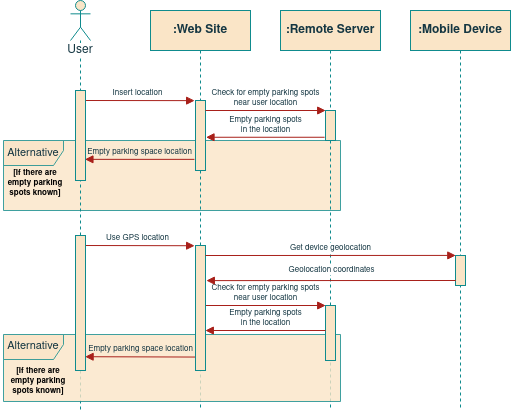

The diagram above was exported from draw.io. Its source (the exported page's mxGraphModel, read from the mxfile embedded in the PNG):
<mxGraphModel dx="931" dy="527" grid="1" gridSize="10" guides="1" tooltips="1" connect="1" arrows="1" fold="1" page="1" pageScale="1" pageWidth="850" pageHeight="1100" math="0" shadow="0">
  <root>
    <mxCell id="o5DiAHu-6ICeedBefOQs-0" />
    <mxCell id="o5DiAHu-6ICeedBefOQs-1" parent="o5DiAHu-6ICeedBefOQs-0" />
    <mxCell id="iPsfG5MsLos4x1HuN084-0" value="&lt;font style=&quot;font-size: 11px&quot;&gt;Alternative&lt;/font&gt;" style="shape=umlFrame;whiteSpace=wrap;html=1;width=60;height=25;fillColor=#FAE5C7;strokeColor=#0F8B8D;fontColor=#143642;swimlaneFillColor=#FAE5C7;opacity=80;" parent="o5DiAHu-6ICeedBefOQs-1" vertex="1">
      <mxGeometry x="43" y="370" width="337" height="70" as="geometry" />
    </mxCell>
    <mxCell id="Db4cnKjNG0nv5xhzbyEs-2" value="Insert location" style="html=1;verticalAlign=bottom;endArrow=block;rounded=0;entryX=-0.086;entryY=0.002;entryDx=0;entryDy=0;entryPerimeter=0;fontSize=8;labelBackgroundColor=none;strokeColor=#A8201A;fontColor=#143642;" parent="o5DiAHu-6ICeedBefOQs-1" target="Db4cnKjNG0nv5xhzbyEs-6" edge="1">
      <mxGeometry width="80" relative="1" as="geometry">
        <mxPoint x="120" y="330" as="sourcePoint" />
        <mxPoint x="200" y="330" as="targetPoint" />
      </mxGeometry>
    </mxCell>
    <mxCell id="Db4cnKjNG0nv5xhzbyEs-3" value="User" style="shape=umlLifeline;participant=umlActor;perimeter=lifelinePerimeter;whiteSpace=wrap;html=1;container=1;collapsible=0;recursiveResize=0;verticalAlign=top;spacingTop=36;outlineConnect=0;size=40;labelBackgroundColor=default;fillColor=#FAE5C7;strokeColor=#0F8B8D;fontColor=#143642;" parent="o5DiAHu-6ICeedBefOQs-1" vertex="1">
      <mxGeometry x="110" y="230" width="20" height="410" as="geometry" />
    </mxCell>
    <mxCell id="Db4cnKjNG0nv5xhzbyEs-4" value="" style="html=1;points=[];perimeter=orthogonalPerimeter;fillColor=#FAE5C7;strokeColor=#0F8B8D;fontColor=#143642;" parent="Db4cnKjNG0nv5xhzbyEs-3" vertex="1">
      <mxGeometry x="5" y="90" width="10" height="90" as="geometry" />
    </mxCell>
    <mxCell id="Db4cnKjNG0nv5xhzbyEs-5" value="&lt;b&gt;:Web Site&lt;/b&gt;" style="shape=umlLifeline;perimeter=lifelinePerimeter;whiteSpace=wrap;html=1;container=1;collapsible=0;recursiveResize=0;outlineConnect=0;fillColor=#FAE5C7;strokeColor=#0F8B8D;fontColor=#143642;" parent="o5DiAHu-6ICeedBefOQs-1" vertex="1">
      <mxGeometry x="190" y="240" width="100" height="400" as="geometry" />
    </mxCell>
    <mxCell id="Db4cnKjNG0nv5xhzbyEs-6" value="" style="html=1;points=[];perimeter=orthogonalPerimeter;fillColor=#FAE5C7;strokeColor=#0F8B8D;fontColor=#143642;" parent="Db4cnKjNG0nv5xhzbyEs-5" vertex="1">
      <mxGeometry x="45" y="90" width="10" height="70" as="geometry" />
    </mxCell>
    <mxCell id="Db4cnKjNG0nv5xhzbyEs-7" value="&lt;div&gt;Check for empty parking spots&lt;/div&gt;&lt;div&gt;near user location&lt;br&gt;&lt;/div&gt;" style="html=1;verticalAlign=bottom;endArrow=block;rounded=0;entryX=0.02;entryY=0;entryDx=0;entryDy=0;entryPerimeter=0;fontSize=8;labelBackgroundColor=none;strokeColor=#A8201A;fontColor=#143642;" parent="Db4cnKjNG0nv5xhzbyEs-5" target="Db4cnKjNG0nv5xhzbyEs-10" edge="1">
      <mxGeometry width="80" relative="1" as="geometry">
        <mxPoint x="55" y="99.99999999999989" as="sourcePoint" />
        <mxPoint x="169.14" y="100.18000000000006" as="targetPoint" />
      </mxGeometry>
    </mxCell>
    <mxCell id="Db4cnKjNG0nv5xhzbyEs-9" value=":Remote Server" style="shape=umlLifeline;perimeter=lifelinePerimeter;whiteSpace=wrap;html=1;container=1;collapsible=0;recursiveResize=0;outlineConnect=0;fillColor=#FAE5C7;strokeColor=#0F8B8D;fontColor=#143642;fontStyle=1" parent="o5DiAHu-6ICeedBefOQs-1" vertex="1">
      <mxGeometry x="320" y="240" width="100" height="400" as="geometry" />
    </mxCell>
    <mxCell id="Db4cnKjNG0nv5xhzbyEs-10" value="" style="html=1;points=[];perimeter=orthogonalPerimeter;fillColor=#FAE5C7;strokeColor=#0F8B8D;fontColor=#143642;" parent="Db4cnKjNG0nv5xhzbyEs-9" vertex="1">
      <mxGeometry x="45" y="100" width="10" height="30" as="geometry" />
    </mxCell>
    <mxCell id="fztZNfZr_EugyAhMgm4w-37" value="&lt;div&gt;Check for empty parking spots&lt;/div&gt;&lt;div&gt;near user location&lt;br&gt;&lt;/div&gt;" style="html=1;verticalAlign=bottom;endArrow=block;rounded=0;entryX=0.02;entryY=0;entryDx=0;entryDy=0;entryPerimeter=0;fontSize=8;labelBackgroundColor=none;strokeColor=#A8201A;fontColor=#143642;" parent="Db4cnKjNG0nv5xhzbyEs-9" target="fztZNfZr_EugyAhMgm4w-40" edge="1">
      <mxGeometry width="80" relative="1" as="geometry">
        <mxPoint x="-75" y="294.9999999999999" as="sourcePoint" />
        <mxPoint x="-150.86" y="55.180000000000064" as="targetPoint" />
      </mxGeometry>
    </mxCell>
    <mxCell id="fztZNfZr_EugyAhMgm4w-38" value="&lt;font style=&quot;font-size: 11px&quot;&gt;Alternative&lt;/font&gt;" style="shape=umlFrame;whiteSpace=wrap;html=1;width=60;height=25;fillColor=#FAE5C7;strokeColor=#0F8B8D;fontColor=#143642;swimlaneFillColor=#FAE5C7;opacity=80;" parent="Db4cnKjNG0nv5xhzbyEs-9" vertex="1">
      <mxGeometry x="-277" y="324" width="337" height="67" as="geometry" />
    </mxCell>
    <mxCell id="fztZNfZr_EugyAhMgm4w-40" value="" style="html=1;points=[];perimeter=orthogonalPerimeter;fillColor=#FAE5C7;strokeColor=#0F8B8D;fontColor=#143642;" parent="Db4cnKjNG0nv5xhzbyEs-9" vertex="1">
      <mxGeometry x="45" y="295" width="10" height="55" as="geometry" />
    </mxCell>
    <mxCell id="fztZNfZr_EugyAhMgm4w-41" value="Empty parking space location" style="html=1;verticalAlign=bottom;endArrow=block;rounded=0;fontSize=8;labelBackgroundColor=none;strokeColor=#A8201A;fontColor=#143642;labelBorderColor=none;exitX=0.02;exitY=0.851;exitDx=0;exitDy=0;exitPerimeter=0;entryX=0.962;entryY=0.746;entryDx=0;entryDy=0;entryPerimeter=0;" parent="Db4cnKjNG0nv5xhzbyEs-9" edge="1">
      <mxGeometry x="-0.0016" width="80" relative="1" as="geometry">
        <mxPoint x="-84.80000000000007" y="346.54999999999995" as="sourcePoint" />
        <mxPoint x="-195.38" y="346.22" as="targetPoint" />
        <Array as="points" />
        <mxPoint as="offset" />
      </mxGeometry>
    </mxCell>
    <mxCell id="Db4cnKjNG0nv5xhzbyEs-40" value="Empty parking space location" style="html=1;verticalAlign=bottom;endArrow=block;rounded=0;fontSize=8;labelBackgroundColor=none;strokeColor=#A8201A;fontColor=#143642;labelBorderColor=none;entryX=0.944;entryY=0.765;entryDx=0;entryDy=0;entryPerimeter=0;exitX=-0.107;exitY=0.841;exitDx=0;exitDy=0;exitPerimeter=0;" parent="o5DiAHu-6ICeedBefOQs-1" source="Db4cnKjNG0nv5xhzbyEs-6" target="Db4cnKjNG0nv5xhzbyEs-4" edge="1">
      <mxGeometry x="-0.0016" width="80" relative="1" as="geometry">
        <mxPoint x="230" y="387" as="sourcePoint" />
        <mxPoint x="130" y="373" as="targetPoint" />
        <Array as="points" />
        <mxPoint as="offset" />
      </mxGeometry>
    </mxCell>
    <mxCell id="Db4cnKjNG0nv5xhzbyEs-41" value=":Mobile Device" style="shape=umlLifeline;perimeter=lifelinePerimeter;whiteSpace=wrap;html=1;container=1;collapsible=0;recursiveResize=0;outlineConnect=0;fillColor=#FAE5C7;strokeColor=#0F8B8D;fontColor=#143642;fontStyle=1" parent="o5DiAHu-6ICeedBefOQs-1" vertex="1">
      <mxGeometry x="450" y="240" width="100" height="400" as="geometry" />
    </mxCell>
    <mxCell id="fztZNfZr_EugyAhMgm4w-18" value="Use GPS location" style="html=1;verticalAlign=bottom;endArrow=block;rounded=0;entryX=-0.086;entryY=0.002;entryDx=0;entryDy=0;entryPerimeter=0;fontSize=8;labelBackgroundColor=none;strokeColor=#A8201A;fontColor=#143642;" parent="Db4cnKjNG0nv5xhzbyEs-41" target="fztZNfZr_EugyAhMgm4w-20" edge="1">
      <mxGeometry width="80" relative="1" as="geometry">
        <mxPoint x="-330" y="234.9999999999999" as="sourcePoint" />
        <mxPoint x="-1340" y="-485" as="targetPoint" />
      </mxGeometry>
    </mxCell>
    <mxCell id="fztZNfZr_EugyAhMgm4w-19" value="" style="html=1;points=[];perimeter=orthogonalPerimeter;fillColor=#FAE5C7;strokeColor=#0F8B8D;fontColor=#143642;" parent="Db4cnKjNG0nv5xhzbyEs-41" vertex="1">
      <mxGeometry x="-335" y="225" width="10" height="135" as="geometry" />
    </mxCell>
    <mxCell id="fztZNfZr_EugyAhMgm4w-20" value="" style="html=1;points=[];perimeter=orthogonalPerimeter;fillColor=#FAE5C7;strokeColor=#0F8B8D;fontColor=#143642;" parent="Db4cnKjNG0nv5xhzbyEs-41" vertex="1">
      <mxGeometry x="-215" y="235" width="10" height="125" as="geometry" />
    </mxCell>
    <mxCell id="fztZNfZr_EugyAhMgm4w-21" value="Get device geolocation" style="html=1;verticalAlign=bottom;endArrow=block;rounded=0;entryX=0.029;entryY=-0.003;entryDx=0;entryDy=0;entryPerimeter=0;fontSize=8;labelBackgroundColor=default;strokeColor=#A8201A;fontColor=#143642;" parent="Db4cnKjNG0nv5xhzbyEs-41" target="fztZNfZr_EugyAhMgm4w-22" edge="1">
      <mxGeometry width="80" relative="1" as="geometry">
        <mxPoint x="-205" y="244.9999999999999" as="sourcePoint" />
        <mxPoint x="-1370.8600000000001" y="-714.8199999999999" as="targetPoint" />
      </mxGeometry>
    </mxCell>
    <mxCell id="fztZNfZr_EugyAhMgm4w-22" value="" style="html=1;points=[];perimeter=orthogonalPerimeter;fillColor=#FAE5C7;strokeColor=#0F8B8D;fontColor=#143642;" parent="Db4cnKjNG0nv5xhzbyEs-41" vertex="1">
      <mxGeometry x="45" y="245" width="10" height="30" as="geometry" />
    </mxCell>
    <mxCell id="fztZNfZr_EugyAhMgm4w-23" value="" style="html=1;verticalAlign=bottom;endArrow=block;rounded=0;fontSize=8;labelBackgroundColor=default;strokeColor=#A8201A;fontColor=#143642;exitX=0.029;exitY=0.833;exitDx=0;exitDy=0;exitPerimeter=0;entryX=1.083;entryY=0.281;entryDx=0;entryDy=0;entryPerimeter=0;" parent="Db4cnKjNG0nv5xhzbyEs-41" source="fztZNfZr_EugyAhMgm4w-22" target="fztZNfZr_EugyAhMgm4w-20" edge="1">
      <mxGeometry width="80" relative="1" as="geometry">
        <mxPoint x="-645" y="14.999999999999886" as="sourcePoint" />
        <mxPoint x="-650" y="30" as="targetPoint" />
      </mxGeometry>
    </mxCell>
    <mxCell id="fztZNfZr_EugyAhMgm4w-24" value="Geolocation coordinates" style="edgeLabel;html=1;align=center;verticalAlign=middle;resizable=0;points=[];fontSize=8;fontColor=#143642;" parent="fztZNfZr_EugyAhMgm4w-23" vertex="1" connectable="0">
      <mxGeometry x="0.0688" y="-1" relative="1" as="geometry">
        <mxPoint x="8" y="-9" as="offset" />
      </mxGeometry>
    </mxCell>
    <mxCell id="iPsfG5MsLos4x1HuN084-1" value="&lt;div&gt;[If there are empty parking spots known]&lt;br&gt;&lt;/div&gt;" style="text;html=1;strokeColor=none;fillColor=none;align=center;verticalAlign=middle;whiteSpace=wrap;rounded=0;fontSize=8;fontStyle=1" parent="o5DiAHu-6ICeedBefOQs-1" vertex="1">
      <mxGeometry x="40" y="403" width="70" height="20" as="geometry" />
    </mxCell>
    <mxCell id="WFPWK7urqPrS52E_Nuui-0" value="&lt;div&gt;Empty parking spots &lt;br&gt;&lt;/div&gt;&lt;div&gt;in the location&lt;/div&gt;" style="html=1;verticalAlign=bottom;endArrow=block;rounded=0;fontSize=8;labelBackgroundColor=none;strokeColor=#A8201A;fontColor=#143642;exitX=-0.09;exitY=0.892;exitDx=0;exitDy=0;exitPerimeter=0;entryX=1.052;entryY=0.525;entryDx=0;entryDy=0;entryPerimeter=0;" parent="o5DiAHu-6ICeedBefOQs-1" source="Db4cnKjNG0nv5xhzbyEs-10" target="Db4cnKjNG0nv5xhzbyEs-6" edge="1">
      <mxGeometry width="80" relative="1" as="geometry">
        <mxPoint x="365.20000000000005" y="364.40999999999997" as="sourcePoint" />
        <mxPoint x="245" y="364" as="targetPoint" />
      </mxGeometry>
    </mxCell>
    <mxCell id="fztZNfZr_EugyAhMgm4w-39" value="&lt;div&gt;[If there are empty parking spots known]&lt;br&gt;&lt;/div&gt;" style="text;html=1;strokeColor=none;fillColor=none;align=center;verticalAlign=middle;whiteSpace=wrap;rounded=0;fontSize=8;fontStyle=1" parent="o5DiAHu-6ICeedBefOQs-1" vertex="1">
      <mxGeometry x="43" y="601" width="70" height="20" as="geometry" />
    </mxCell>
    <mxCell id="WFPWK7urqPrS52E_Nuui-1" value="&lt;div&gt;Empty parking spots &lt;br&gt;&lt;/div&gt;&lt;div&gt;in the location&lt;/div&gt;" style="html=1;verticalAlign=bottom;endArrow=block;rounded=0;entryX=0.02;entryY=0;entryDx=0;entryDy=0;entryPerimeter=0;fontSize=8;labelBackgroundColor=none;strokeColor=#A8201A;fontColor=#143642;" parent="o5DiAHu-6ICeedBefOQs-1" edge="1">
      <mxGeometry width="80" relative="1" as="geometry">
        <mxPoint x="364.99999999999994" y="560" as="sourcePoint" />
        <mxPoint x="244.8" y="560" as="targetPoint" />
      </mxGeometry>
    </mxCell>
  </root>
</mxGraphModel>